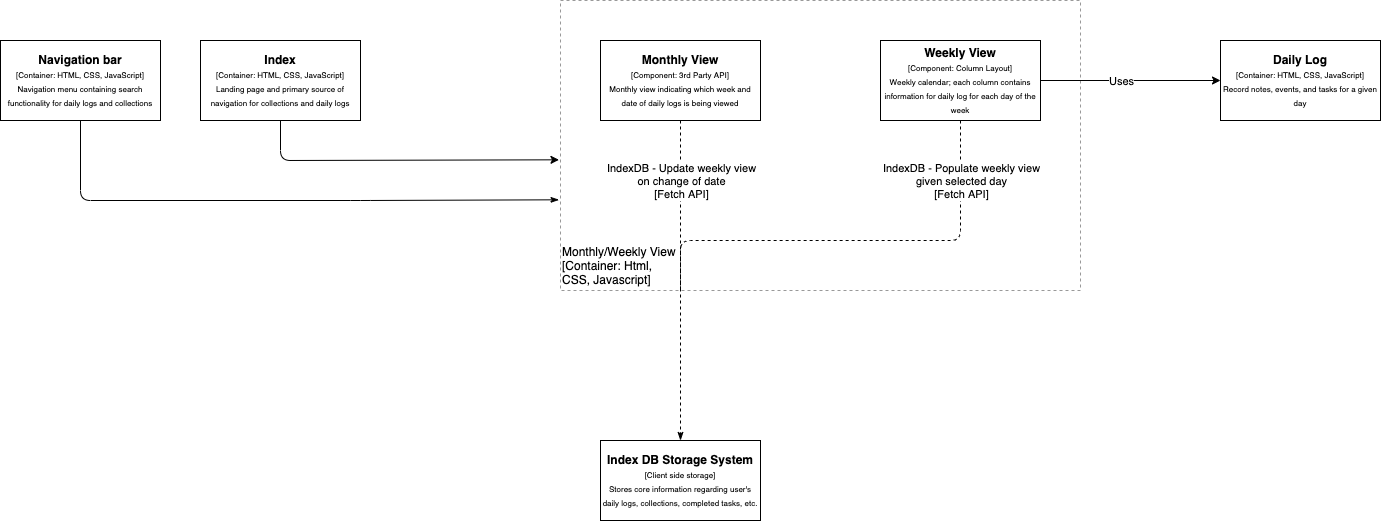

The diagram above was exported from draw.io. Its source (the exported page's mxGraphModel, read from the mxfile embedded in the PNG):
<mxGraphModel dx="1332" dy="976" grid="1" gridSize="10" guides="1" tooltips="1" connect="1" arrows="1" fold="1" page="1" pageScale="1" pageWidth="850" pageHeight="1100" math="0" shadow="0">
  <root>
    <mxCell id="0" />
    <mxCell id="1" parent="0" />
    <mxCell id="6" value="&lt;b&gt;Index DB Storage System&lt;/b&gt;&lt;br&gt;&lt;font style=&quot;font-size: 8px&quot;&gt;[Client side storage]&lt;br&gt;Stores core information regarding user's daily logs, collections, completed tasks, etc.&lt;br&gt;&lt;/font&gt;" style="rounded=0;whiteSpace=wrap;html=1;" parent="1" vertex="1">
      <mxGeometry x="440" y="880" width="160" height="80" as="geometry" />
    </mxCell>
    <mxCell id="9" value="" style="rounded=0;whiteSpace=wrap;html=1;dashed=1;opacity=40;strokeWidth=1;perimeterSpacing=1;shadow=0;glass=0;sketch=0;container=0;align=left;" parent="1" vertex="1">
      <mxGeometry x="400" y="440" width="520" height="290" as="geometry" />
    </mxCell>
    <mxCell id="10" value="&lt;b&gt;Index&lt;/b&gt;&lt;br&gt;&lt;font style=&quot;font-size: 8px&quot;&gt;[Container: HTML, CSS, JavaScript]&lt;br&gt;Landing page and primary source of&lt;br&gt;navigation for collections and daily logs&lt;br&gt;&lt;/font&gt;" style="rounded=0;whiteSpace=wrap;html=1;" parent="1" vertex="1">
      <mxGeometry x="40" y="480" width="160" height="80" as="geometry" />
    </mxCell>
    <mxCell id="12" value="&lt;b&gt;Daily Log&lt;/b&gt;&lt;br&gt;&lt;font style=&quot;font-size: 8px&quot;&gt;[Container: HTML, CSS, JavaScript]&lt;br&gt;Record notes, events, and tasks for a given day&lt;br&gt;&lt;/font&gt;" style="rounded=0;whiteSpace=wrap;html=1;" parent="1" vertex="1">
      <mxGeometry x="1060" y="480" width="160" height="80" as="geometry" />
    </mxCell>
    <mxCell id="21" value="&lt;b&gt;Navigation bar&lt;/b&gt;&lt;br&gt;&lt;font style=&quot;font-size: 8px&quot;&gt;[Container: HTML, CSS, JavaScript]&lt;br&gt;Navigation menu containing search functionality for daily logs and collections&lt;br&gt;&lt;/font&gt;" style="rounded=0;whiteSpace=wrap;html=1;" parent="1" vertex="1">
      <mxGeometry x="-160" y="480" width="160" height="80" as="geometry" />
    </mxCell>
    <mxCell id="28" value="" style="endArrow=classicThin;html=1;exitX=0.5;exitY=1;exitDx=0;exitDy=0;endFill=1;entryX=-0.001;entryY=0.686;entryDx=0;entryDy=0;entryPerimeter=0;" parent="1" edge="1" target="9" source="21">
      <mxGeometry width="50" height="50" relative="1" as="geometry">
        <mxPoint x="310" y="640" as="sourcePoint" />
        <mxPoint x="360" y="640" as="targetPoint" />
        <Array as="points">
          <mxPoint x="-80" y="640" />
          <mxPoint x="200" y="640" />
        </Array>
      </mxGeometry>
    </mxCell>
    <mxCell id="31" value="" style="endArrow=classic;html=1;jumpStyle=arc;jumpSize=10;exitX=0.5;exitY=1;exitDx=0;exitDy=0;entryX=-0.001;entryY=0.549;entryDx=0;entryDy=0;entryPerimeter=0;" parent="1" edge="1" target="9" source="10">
      <mxGeometry width="50" height="50" relative="1" as="geometry">
        <mxPoint x="120" y="600" as="sourcePoint" />
        <mxPoint x="360" y="600" as="targetPoint" />
        <Array as="points">
          <mxPoint x="120" y="600" />
          <mxPoint x="230" y="600" />
        </Array>
      </mxGeometry>
    </mxCell>
    <mxCell id="39" value="&lt;b&gt;Monthly View&lt;/b&gt;&lt;br&gt;&lt;font style=&quot;font-size: 8px&quot;&gt;[Component: 3rd Party API]&lt;br&gt;Monthly view indicating which week and date of daily logs is being viewed&lt;br&gt;&lt;/font&gt;" style="rounded=0;whiteSpace=wrap;html=1;" vertex="1" parent="1">
      <mxGeometry x="440" y="480" width="160" height="80" as="geometry" />
    </mxCell>
    <mxCell id="40" value="&lt;b&gt;Weekly View&lt;/b&gt;&lt;br&gt;&lt;font style=&quot;font-size: 8px&quot;&gt;[Component: Column Layout]&lt;br&gt;Weekly calendar; each column contains information for daily log for each day of the week&lt;br&gt;&lt;/font&gt;" style="rounded=0;whiteSpace=wrap;html=1;" vertex="1" parent="1">
      <mxGeometry x="720" y="480" width="160" height="80" as="geometry" />
    </mxCell>
    <mxCell id="41" value="" style="endArrow=classicThin;html=1;endFill=1;dashed=1;entryX=0.5;entryY=0;entryDx=0;entryDy=0;exitX=0.5;exitY=1;exitDx=0;exitDy=0;" edge="1" parent="1" source="39" target="6">
      <mxGeometry width="50" height="50" relative="1" as="geometry">
        <mxPoint x="610" y="740" as="sourcePoint" />
        <mxPoint x="789.9999999999998" y="800" as="targetPoint" />
        <Array as="points" />
      </mxGeometry>
    </mxCell>
    <mxCell id="42" value="" style="endArrow=none;html=1;endFill=0;dashed=1;exitX=0.5;exitY=1;exitDx=0;exitDy=0;" edge="1" parent="1" source="40">
      <mxGeometry width="50" height="50" relative="1" as="geometry">
        <mxPoint x="779.9999999999998" y="600" as="sourcePoint" />
        <mxPoint x="520" y="730" as="targetPoint" />
        <Array as="points">
          <mxPoint x="800" y="680" />
          <mxPoint x="520" y="680" />
        </Array>
      </mxGeometry>
    </mxCell>
    <mxCell id="43" value="IndexDB - Populate weekly view&lt;br&gt;given selected day&lt;br&gt;[Fetch API]" style="edgeLabel;html=1;align=center;verticalAlign=middle;resizable=0;points=[];" vertex="1" connectable="0" parent="42">
      <mxGeometry x="0.1632" relative="1" as="geometry">
        <mxPoint x="141.43" y="-60" as="offset" />
      </mxGeometry>
    </mxCell>
    <mxCell id="44" value="IndexDB - Update weekly view&lt;br&gt;on change of date&lt;br&gt;[Fetch API]" style="edgeLabel;html=1;align=center;verticalAlign=middle;resizable=0;points=[];" vertex="1" connectable="0" parent="42">
      <mxGeometry x="0.1632" relative="1" as="geometry">
        <mxPoint x="-138.57" y="-60" as="offset" />
      </mxGeometry>
    </mxCell>
    <mxCell id="45" value="" style="endArrow=classic;html=1;jumpStyle=arc;jumpSize=10;exitX=1;exitY=0.5;exitDx=0;exitDy=0;entryX=0;entryY=0.5;entryDx=0;entryDy=0;" edge="1" parent="1" source="40" target="12">
      <mxGeometry width="50" height="50" relative="1" as="geometry">
        <mxPoint x="850" y="620" as="sourcePoint" />
        <mxPoint x="1128.478" y="659.308" as="targetPoint" />
        <Array as="points" />
      </mxGeometry>
    </mxCell>
    <mxCell id="46" value="Uses" style="edgeLabel;html=1;align=center;verticalAlign=middle;resizable=0;points=[];" vertex="1" connectable="0" parent="45">
      <mxGeometry x="0.2392" relative="1" as="geometry">
        <mxPoint x="-31.76" as="offset" />
      </mxGeometry>
    </mxCell>
    <mxCell id="47" value="Monthly/Weekly View&lt;br&gt;[Container: Html, CSS, Javascript]" style="text;html=1;strokeColor=none;fillColor=none;align=left;verticalAlign=middle;whiteSpace=wrap;rounded=0;" vertex="1" parent="1">
      <mxGeometry x="400" y="680" width="120" height="50" as="geometry" />
    </mxCell>
  </root>
</mxGraphModel>